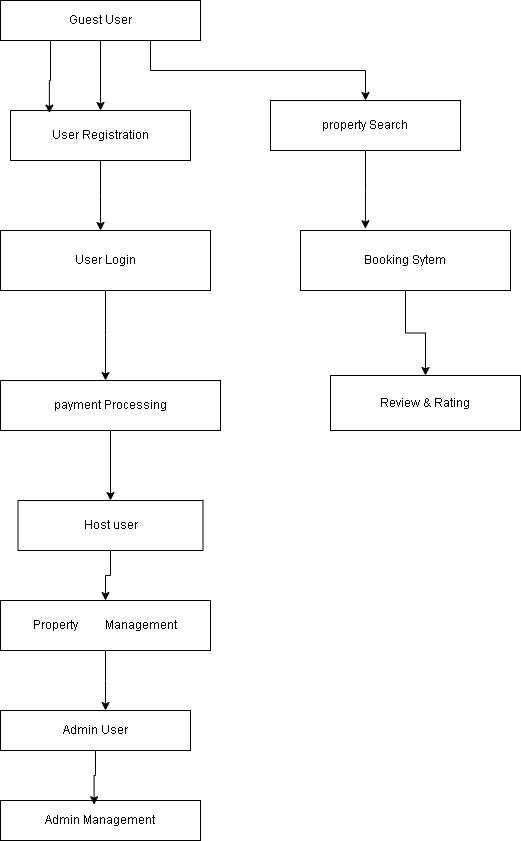

The diagram above was exported from draw.io. Its source (the exported page's mxGraphModel, read from the mxfile embedded in the PNG):
<mxGraphModel dx="1042" dy="608" grid="1" gridSize="10" guides="1" tooltips="1" connect="1" arrows="1" fold="1" page="1" pageScale="1" pageWidth="850" pageHeight="1100" math="0" shadow="0">
  <root>
    <mxCell id="0" />
    <mxCell id="1" parent="0" />
    <mxCell id="SOCa23avQLWTOQrsPje5-13" style="edgeStyle=orthogonalEdgeStyle;rounded=0;orthogonalLoop=1;jettySize=auto;html=1;exitX=0.5;exitY=1;exitDx=0;exitDy=0;entryX=0.5;entryY=0;entryDx=0;entryDy=0;" edge="1" parent="1" source="SOCa23avQLWTOQrsPje5-1" target="SOCa23avQLWTOQrsPje5-2">
      <mxGeometry relative="1" as="geometry" />
    </mxCell>
    <mxCell id="SOCa23avQLWTOQrsPje5-14" style="edgeStyle=orthogonalEdgeStyle;rounded=0;orthogonalLoop=1;jettySize=auto;html=1;exitX=0.75;exitY=1;exitDx=0;exitDy=0;" edge="1" parent="1" source="SOCa23avQLWTOQrsPje5-1" target="SOCa23avQLWTOQrsPje5-3">
      <mxGeometry relative="1" as="geometry" />
    </mxCell>
    <mxCell id="SOCa23avQLWTOQrsPje5-1" value="Guest User" style="rounded=0;whiteSpace=wrap;html=1;" vertex="1" parent="1">
      <mxGeometry x="150" y="70" width="200" height="40" as="geometry" />
    </mxCell>
    <mxCell id="SOCa23avQLWTOQrsPje5-2" value="User Registration" style="rounded=0;whiteSpace=wrap;html=1;" vertex="1" parent="1">
      <mxGeometry x="160" y="180" width="180" height="50" as="geometry" />
    </mxCell>
    <mxCell id="SOCa23avQLWTOQrsPje5-3" value="property Search" style="rounded=0;whiteSpace=wrap;html=1;" vertex="1" parent="1">
      <mxGeometry x="420" y="170" width="190" height="50" as="geometry" />
    </mxCell>
    <mxCell id="SOCa23avQLWTOQrsPje5-4" value="User Login" style="rounded=0;whiteSpace=wrap;html=1;" vertex="1" parent="1">
      <mxGeometry x="150" y="300" width="210" height="60" as="geometry" />
    </mxCell>
    <mxCell id="SOCa23avQLWTOQrsPje5-19" value="" style="edgeStyle=orthogonalEdgeStyle;rounded=0;orthogonalLoop=1;jettySize=auto;html=1;" edge="1" parent="1" source="SOCa23avQLWTOQrsPje5-5" target="SOCa23avQLWTOQrsPje5-7">
      <mxGeometry relative="1" as="geometry" />
    </mxCell>
    <mxCell id="SOCa23avQLWTOQrsPje5-5" value="Booking Sytem" style="rounded=0;whiteSpace=wrap;html=1;" vertex="1" parent="1">
      <mxGeometry x="450" y="300" width="210" height="60" as="geometry" />
    </mxCell>
    <mxCell id="SOCa23avQLWTOQrsPje5-12" style="edgeStyle=orthogonalEdgeStyle;rounded=0;orthogonalLoop=1;jettySize=auto;html=1;entryX=0.5;entryY=0;entryDx=0;entryDy=0;" edge="1" parent="1" source="SOCa23avQLWTOQrsPje5-6" target="SOCa23avQLWTOQrsPje5-8">
      <mxGeometry relative="1" as="geometry" />
    </mxCell>
    <mxCell id="SOCa23avQLWTOQrsPje5-6" value="payment Processing" style="rounded=0;whiteSpace=wrap;html=1;" vertex="1" parent="1">
      <mxGeometry x="150" y="450" width="220" height="50" as="geometry" />
    </mxCell>
    <mxCell id="SOCa23avQLWTOQrsPje5-7" value="Review &amp;amp; Rating" style="rounded=0;whiteSpace=wrap;html=1;" vertex="1" parent="1">
      <mxGeometry x="480" y="445" width="190" height="55" as="geometry" />
    </mxCell>
    <mxCell id="SOCa23avQLWTOQrsPje5-20" style="edgeStyle=orthogonalEdgeStyle;rounded=0;orthogonalLoop=1;jettySize=auto;html=1;exitX=0.5;exitY=1;exitDx=0;exitDy=0;entryX=0.5;entryY=0;entryDx=0;entryDy=0;" edge="1" parent="1" source="SOCa23avQLWTOQrsPje5-8" target="SOCa23avQLWTOQrsPje5-9">
      <mxGeometry relative="1" as="geometry" />
    </mxCell>
    <mxCell id="SOCa23avQLWTOQrsPje5-8" value="Host user" style="rounded=0;whiteSpace=wrap;html=1;" vertex="1" parent="1">
      <mxGeometry x="167.5" y="570" width="185" height="50" as="geometry" />
    </mxCell>
    <mxCell id="SOCa23avQLWTOQrsPje5-9" value="Property&amp;nbsp;&lt;span style=&quot;white-space: pre;&quot;&gt;&#09;&lt;/span&gt;Management" style="rounded=0;whiteSpace=wrap;html=1;" vertex="1" parent="1">
      <mxGeometry x="150" y="670" width="210" height="50" as="geometry" />
    </mxCell>
    <mxCell id="SOCa23avQLWTOQrsPje5-10" value="Admin User" style="rounded=0;whiteSpace=wrap;html=1;" vertex="1" parent="1">
      <mxGeometry x="150" y="780" width="190" height="40" as="geometry" />
    </mxCell>
    <mxCell id="SOCa23avQLWTOQrsPje5-11" value="Admin Management" style="rounded=0;whiteSpace=wrap;html=1;" vertex="1" parent="1">
      <mxGeometry x="150" y="870" width="200" height="40" as="geometry" />
    </mxCell>
    <mxCell id="SOCa23avQLWTOQrsPje5-15" style="edgeStyle=orthogonalEdgeStyle;rounded=0;orthogonalLoop=1;jettySize=auto;html=1;exitX=0.25;exitY=1;exitDx=0;exitDy=0;entryX=0.216;entryY=0.052;entryDx=0;entryDy=0;entryPerimeter=0;" edge="1" parent="1" source="SOCa23avQLWTOQrsPje5-1" target="SOCa23avQLWTOQrsPje5-2">
      <mxGeometry relative="1" as="geometry">
        <Array as="points">
          <mxPoint x="200" y="150" />
          <mxPoint x="199" y="150" />
        </Array>
      </mxGeometry>
    </mxCell>
    <mxCell id="SOCa23avQLWTOQrsPje5-16" style="edgeStyle=orthogonalEdgeStyle;rounded=0;orthogonalLoop=1;jettySize=auto;html=1;" edge="1" parent="1" source="SOCa23avQLWTOQrsPje5-2">
      <mxGeometry relative="1" as="geometry">
        <mxPoint x="250" y="300" as="targetPoint" />
      </mxGeometry>
    </mxCell>
    <mxCell id="SOCa23avQLWTOQrsPje5-17" style="edgeStyle=orthogonalEdgeStyle;rounded=0;orthogonalLoop=1;jettySize=auto;html=1;exitX=0.5;exitY=1;exitDx=0;exitDy=0;entryX=0.309;entryY=-0.03;entryDx=0;entryDy=0;entryPerimeter=0;" edge="1" parent="1" source="SOCa23avQLWTOQrsPje5-3" target="SOCa23avQLWTOQrsPje5-5">
      <mxGeometry relative="1" as="geometry" />
    </mxCell>
    <mxCell id="SOCa23avQLWTOQrsPje5-18" style="edgeStyle=orthogonalEdgeStyle;rounded=0;orthogonalLoop=1;jettySize=auto;html=1;" edge="1" parent="1" source="SOCa23avQLWTOQrsPje5-4">
      <mxGeometry relative="1" as="geometry">
        <mxPoint x="255" y="450" as="targetPoint" />
      </mxGeometry>
    </mxCell>
    <mxCell id="SOCa23avQLWTOQrsPje5-21" style="edgeStyle=orthogonalEdgeStyle;rounded=0;orthogonalLoop=1;jettySize=auto;html=1;exitX=0.5;exitY=1;exitDx=0;exitDy=0;" edge="1" parent="1" source="SOCa23avQLWTOQrsPje5-9">
      <mxGeometry relative="1" as="geometry">
        <mxPoint x="255" y="780" as="targetPoint" />
      </mxGeometry>
    </mxCell>
    <mxCell id="SOCa23avQLWTOQrsPje5-22" style="edgeStyle=orthogonalEdgeStyle;rounded=0;orthogonalLoop=1;jettySize=auto;html=1;exitX=0.5;exitY=1;exitDx=0;exitDy=0;entryX=0.468;entryY=0.105;entryDx=0;entryDy=0;entryPerimeter=0;" edge="1" parent="1" source="SOCa23avQLWTOQrsPje5-10" target="SOCa23avQLWTOQrsPje5-11">
      <mxGeometry relative="1" as="geometry" />
    </mxCell>
  </root>
</mxGraphModel>